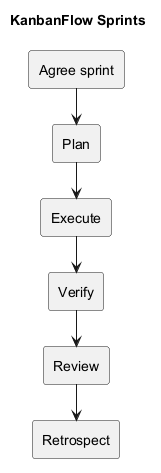

The diagram above was rendered by PlantUML. Its source (embedded in the PNG):
@startuml
!pragma layout smetana
title KanbanFlow Sprints
rectangle "Agree sprint" as N0
rectangle "Plan" as N1
rectangle "Execute" as N2
rectangle "Verify" as N3
rectangle "Review" as N4
rectangle "Retrospect" as N5
N0 --> N1
N1 --> N2
N2 --> N3
N3 --> N4
N4 --> N5
@enduml